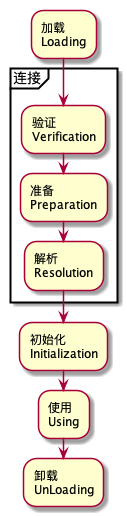

The diagram above was rendered by PlantUML. Its source (embedded in the PNG):
@startuml
:加载\nLoading;
partition 连接 {
    :验证\nVerification;
    :准备\nPreparation;
    :解析\nResolution;
}
:初始化\nInitialization;
:使用\nUsing;
:卸载\nUnLoading;
@enduml